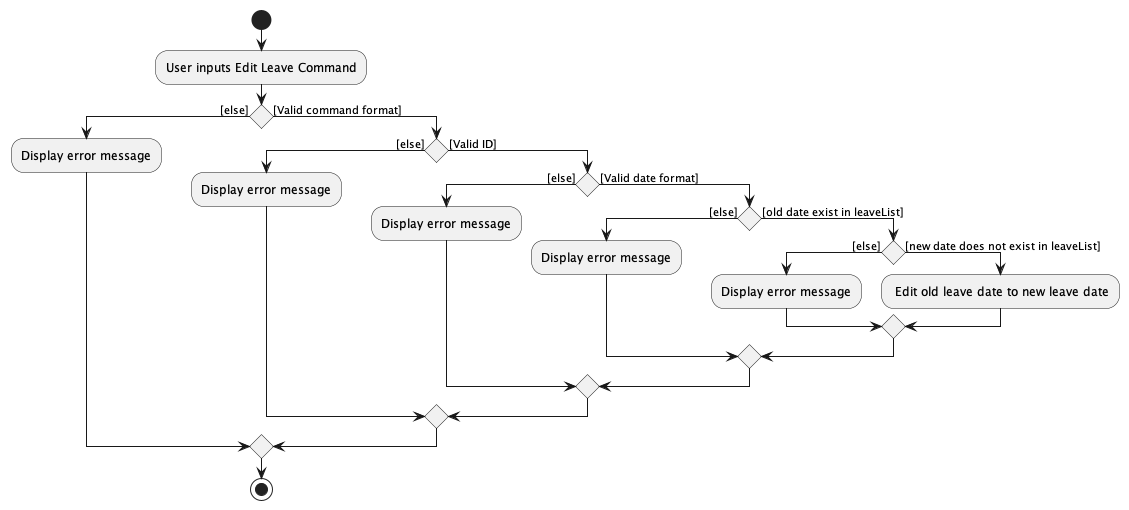

The diagram above was rendered by PlantUML. Its source (embedded in the PNG):
@startuml
'https://plantuml.com/activity-diagram-beta

start
:User inputs Edit Leave Command;

if () then ([else])
  :Display error message;
else ([Valid command format])
  if () then ([else])
    :Display error message;
  else ([Valid ID])
    if () then ([else])
        :Display error message;
    else ([Valid date format])
        if () then ([else])
            :Display error message;
        else ([old date exist in leaveList])
            if () then ([else])
                :Display error message;
            else ([new date does not exist in leaveList])
                : Edit old leave date to new leave date;
            endif
        endif
    endif
  endif
endif

stop

@enduml